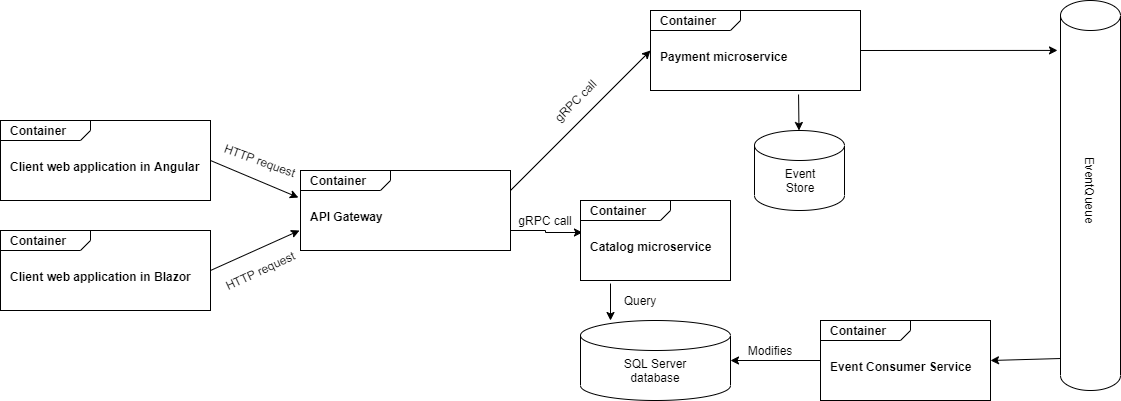

The diagram above was exported from draw.io. Its source (the exported page's mxGraphModel, read from the mxfile embedded in the PNG):
<mxGraphModel dx="1102" dy="615" grid="1" gridSize="10" guides="1" tooltips="1" connect="1" arrows="1" fold="1" page="1" pageScale="1.5" pageWidth="1169" pageHeight="826" background="none" math="0" shadow="0">
  <root>
    <mxCell id="0" style=";html=1;" />
    <mxCell id="1" style=";html=1;" parent="0" />
    <mxCell id="7u_XijHB0sJqrWB-tN34-1" value="&lt;p style=&quot;margin: 0px ; margin-top: 4px ; margin-left: 10px ; text-align: left&quot;&gt;&lt;b&gt;Container&lt;/b&gt;&lt;/p&gt;&lt;p style=&quot;margin: 0px ; margin-top: 4px ; margin-left: 10px ; text-align: left&quot;&gt;&lt;b&gt;&lt;br&gt;&lt;/b&gt;&lt;/p&gt;&lt;p style=&quot;margin: 0px ; margin-top: 4px ; margin-left: 10px ; text-align: left&quot;&gt;&lt;b&gt;Client web application in Angular&lt;/b&gt;&lt;/p&gt;" style="html=1;strokeWidth=1;shape=mxgraph.sysml.package;html=1;overflow=fill;whiteSpace=wrap;" parent="1" vertex="1">
      <mxGeometry x="30" y="420" width="210" height="80" as="geometry" />
    </mxCell>
    <mxCell id="7u_XijHB0sJqrWB-tN34-2" value="&lt;p style=&quot;margin: 0px ; margin-top: 4px ; margin-left: 10px ; text-align: left&quot;&gt;&lt;b&gt;Container&lt;/b&gt;&lt;/p&gt;&lt;p style=&quot;margin: 0px ; margin-top: 4px ; margin-left: 10px ; text-align: left&quot;&gt;&lt;b&gt;&lt;br&gt;&lt;/b&gt;&lt;/p&gt;&lt;p style=&quot;margin: 0px ; margin-top: 4px ; margin-left: 10px ; text-align: left&quot;&gt;&lt;b&gt;Client web application in Blazor&lt;/b&gt;&lt;/p&gt;" style="html=1;strokeWidth=1;shape=mxgraph.sysml.package;html=1;overflow=fill;whiteSpace=wrap;" parent="1" vertex="1">
      <mxGeometry x="30" y="530" width="210" height="80" as="geometry" />
    </mxCell>
    <mxCell id="TWsxPkdSzftqZnt-7a14-8" style="edgeStyle=orthogonalEdgeStyle;rounded=0;orthogonalLoop=1;jettySize=auto;html=1;exitX=1;exitY=0.75;exitDx=0;exitDy=0;exitPerimeter=0;entryX=0.013;entryY=0.4;entryDx=0;entryDy=0;entryPerimeter=0;" edge="1" parent="1" source="7u_XijHB0sJqrWB-tN34-3" target="TWsxPkdSzftqZnt-7a14-1">
      <mxGeometry relative="1" as="geometry" />
    </mxCell>
    <mxCell id="7u_XijHB0sJqrWB-tN34-3" value="&lt;p style=&quot;margin: 0px ; margin-top: 4px ; margin-left: 10px ; text-align: left&quot;&gt;&lt;b&gt;Container&lt;/b&gt;&lt;/p&gt;&lt;p style=&quot;margin: 0px ; margin-top: 4px ; margin-left: 10px ; text-align: left&quot;&gt;&lt;b&gt;&lt;br&gt;&lt;/b&gt;&lt;/p&gt;&lt;p style=&quot;margin: 0px ; margin-top: 4px ; margin-left: 10px ; text-align: left&quot;&gt;&lt;b&gt;API Gateway&lt;/b&gt;&lt;/p&gt;" style="html=1;strokeWidth=1;shape=mxgraph.sysml.package;html=1;overflow=fill;whiteSpace=wrap;" parent="1" vertex="1">
      <mxGeometry x="330" y="470" width="210" height="80" as="geometry" />
    </mxCell>
    <mxCell id="7u_XijHB0sJqrWB-tN34-6" value="" style="endArrow=classic;html=1;exitX=1;exitY=0.5;exitDx=0;exitDy=0;exitPerimeter=0;entryX=-0.01;entryY=0.338;entryDx=0;entryDy=0;entryPerimeter=0;" parent="1" source="7u_XijHB0sJqrWB-tN34-1" target="7u_XijHB0sJqrWB-tN34-3" edge="1">
      <mxGeometry width="50" height="50" relative="1" as="geometry">
        <mxPoint x="10" y="535" as="sourcePoint" />
        <mxPoint x="60" y="485" as="targetPoint" />
      </mxGeometry>
    </mxCell>
    <mxCell id="7u_XijHB0sJqrWB-tN34-7" value="" style="endArrow=classic;html=1;exitX=1;exitY=0.5;exitDx=0;exitDy=0;exitPerimeter=0;" parent="1" source="7u_XijHB0sJqrWB-tN34-2" edge="1">
      <mxGeometry width="50" height="50" relative="1" as="geometry">
        <mxPoint x="170" y="550" as="sourcePoint" />
        <mxPoint x="329" y="530" as="targetPoint" />
      </mxGeometry>
    </mxCell>
    <mxCell id="7u_XijHB0sJqrWB-tN34-8" value="" style="shape=cylinder3;whiteSpace=wrap;html=1;boundedLbl=1;backgroundOutline=1;size=15;" parent="1" vertex="1">
      <mxGeometry x="610" y="620" width="150" height="80" as="geometry" />
    </mxCell>
    <mxCell id="7u_XijHB0sJqrWB-tN34-9" value="SQL Server database" style="text;html=1;strokeColor=none;fillColor=none;align=center;verticalAlign=middle;whiteSpace=wrap;rounded=0;" parent="1" vertex="1">
      <mxGeometry x="635" y="660" width="100" height="20" as="geometry" />
    </mxCell>
    <mxCell id="7u_XijHB0sJqrWB-tN34-10" value="" style="endArrow=classic;html=1;exitX=0.2;exitY=1.038;exitDx=0;exitDy=0;exitPerimeter=0;entryX=0.2;entryY=0;entryDx=0;entryDy=0;entryPerimeter=0;" parent="1" source="TWsxPkdSzftqZnt-7a14-1" target="7u_XijHB0sJqrWB-tN34-8" edge="1">
      <mxGeometry width="50" height="50" relative="1" as="geometry">
        <mxPoint x="610" y="550" as="sourcePoint" />
        <mxPoint x="590" y="570" as="targetPoint" />
      </mxGeometry>
    </mxCell>
    <mxCell id="7u_XijHB0sJqrWB-tN34-11" value="&lt;p style=&quot;margin: 0px ; margin-top: 4px ; margin-left: 10px ; text-align: left&quot;&gt;&lt;b&gt;Container&lt;/b&gt;&lt;/p&gt;&lt;p style=&quot;margin: 0px ; margin-top: 4px ; margin-left: 10px ; text-align: left&quot;&gt;&lt;b&gt;&lt;br&gt;&lt;/b&gt;&lt;/p&gt;&lt;p style=&quot;margin: 0px ; margin-top: 4px ; margin-left: 10px ; text-align: left&quot;&gt;&lt;b&gt;Payment microservice&lt;/b&gt;&lt;/p&gt;" style="html=1;strokeWidth=1;shape=mxgraph.sysml.package;html=1;overflow=fill;whiteSpace=wrap;" parent="1" vertex="1">
      <mxGeometry x="680" y="310" width="210" height="80" as="geometry" />
    </mxCell>
    <mxCell id="7u_XijHB0sJqrWB-tN34-12" value="" style="endArrow=classic;html=1;exitX=1;exitY=0.25;exitDx=0;exitDy=0;exitPerimeter=0;entryX=0;entryY=0.5;entryDx=0;entryDy=0;entryPerimeter=0;" parent="1" source="7u_XijHB0sJqrWB-tN34-3" target="7u_XijHB0sJqrWB-tN34-11" edge="1">
      <mxGeometry width="50" height="50" relative="1" as="geometry">
        <mxPoint x="610" y="550" as="sourcePoint" />
        <mxPoint x="660" y="500" as="targetPoint" />
      </mxGeometry>
    </mxCell>
    <mxCell id="7u_XijHB0sJqrWB-tN34-13" value="gRPC call" style="text;html=1;strokeColor=none;fillColor=none;align=center;verticalAlign=middle;whiteSpace=wrap;rounded=0;rotation=-45;" parent="1" vertex="1">
      <mxGeometry x="570" y="390" width="70" height="20" as="geometry" />
    </mxCell>
    <mxCell id="7u_XijHB0sJqrWB-tN34-14" value="Query" style="text;html=1;strokeColor=none;fillColor=none;align=center;verticalAlign=middle;whiteSpace=wrap;rounded=0;rotation=0;" parent="1" vertex="1">
      <mxGeometry x="650" y="590" width="40" height="20" as="geometry" />
    </mxCell>
    <mxCell id="7u_XijHB0sJqrWB-tN34-15" value="HTTP request" style="text;html=1;strokeColor=none;fillColor=none;align=center;verticalAlign=middle;whiteSpace=wrap;rounded=0;rotation=20;" parent="1" vertex="1">
      <mxGeometry x="240" y="450" width="100" height="20" as="geometry" />
    </mxCell>
    <mxCell id="7u_XijHB0sJqrWB-tN34-16" value="HTTP request" style="text;html=1;strokeColor=none;fillColor=none;align=center;verticalAlign=middle;whiteSpace=wrap;rounded=0;rotation=-25;" parent="1" vertex="1">
      <mxGeometry x="240" y="560" width="100" height="20" as="geometry" />
    </mxCell>
    <mxCell id="7u_XijHB0sJqrWB-tN34-17" value="&lt;p style=&quot;margin: 0px ; margin-top: 4px ; margin-left: 10px ; text-align: left&quot;&gt;&lt;b&gt;Container&lt;/b&gt;&lt;/p&gt;&lt;p style=&quot;margin: 0px ; margin-top: 4px ; margin-left: 10px ; text-align: left&quot;&gt;&lt;b&gt;&lt;br&gt;&lt;/b&gt;&lt;/p&gt;&lt;p style=&quot;margin: 0px ; margin-top: 4px ; margin-left: 10px ; text-align: left&quot;&gt;&lt;b&gt;Event Consumer Service&lt;/b&gt;&lt;/p&gt;" style="html=1;strokeWidth=1;shape=mxgraph.sysml.package;html=1;overflow=fill;whiteSpace=wrap;" parent="1" vertex="1">
      <mxGeometry x="850" y="620" width="170" height="80" as="geometry" />
    </mxCell>
    <mxCell id="7u_XijHB0sJqrWB-tN34-18" value="" style="endArrow=classic;html=1;exitX=0;exitY=0.5;exitDx=0;exitDy=0;exitPerimeter=0;entryX=1;entryY=0.5;entryDx=0;entryDy=0;entryPerimeter=0;" parent="1" source="7u_XijHB0sJqrWB-tN34-17" target="7u_XijHB0sJqrWB-tN34-8" edge="1">
      <mxGeometry width="50" height="50" relative="1" as="geometry">
        <mxPoint x="920" y="580" as="sourcePoint" />
        <mxPoint x="970" y="530" as="targetPoint" />
      </mxGeometry>
    </mxCell>
    <mxCell id="7u_XijHB0sJqrWB-tN34-19" value="Modifies" style="text;html=1;strokeColor=none;fillColor=none;align=center;verticalAlign=middle;whiteSpace=wrap;rounded=0;" parent="1" vertex="1">
      <mxGeometry x="770" y="640" width="60" height="20" as="geometry" />
    </mxCell>
    <mxCell id="7u_XijHB0sJqrWB-tN34-20" value="" style="shape=cylinder3;whiteSpace=wrap;html=1;boundedLbl=1;backgroundOutline=1;size=15;" parent="1" vertex="1">
      <mxGeometry x="784" y="430" width="90" height="80" as="geometry" />
    </mxCell>
    <mxCell id="7u_XijHB0sJqrWB-tN34-21" value="" style="endArrow=classic;html=1;exitX=0.705;exitY=1.05;exitDx=0;exitDy=0;exitPerimeter=0;" parent="1" source="7u_XijHB0sJqrWB-tN34-11" target="7u_XijHB0sJqrWB-tN34-20" edge="1">
      <mxGeometry width="50" height="50" relative="1" as="geometry">
        <mxPoint x="920" y="580" as="sourcePoint" />
        <mxPoint x="970" y="530" as="targetPoint" />
      </mxGeometry>
    </mxCell>
    <mxCell id="7u_XijHB0sJqrWB-tN34-22" value="Event Store" style="text;html=1;strokeColor=none;fillColor=none;align=center;verticalAlign=middle;whiteSpace=wrap;rounded=0;" parent="1" vertex="1">
      <mxGeometry x="800" y="470" width="60" height="20" as="geometry" />
    </mxCell>
    <mxCell id="7u_XijHB0sJqrWB-tN34-23" value="" style="shape=cylinder3;whiteSpace=wrap;html=1;boundedLbl=1;backgroundOutline=1;size=15;" parent="1" vertex="1">
      <mxGeometry x="1090" y="300" width="60" height="390" as="geometry" />
    </mxCell>
    <mxCell id="7u_XijHB0sJqrWB-tN34-24" value="EventQueue" style="text;html=1;strokeColor=none;fillColor=none;align=center;verticalAlign=middle;whiteSpace=wrap;rounded=0;rotation=90;" parent="1" vertex="1">
      <mxGeometry x="1100" y="480" width="40" height="20" as="geometry" />
    </mxCell>
    <mxCell id="7u_XijHB0sJqrWB-tN34-25" value="" style="endArrow=classic;html=1;exitX=1;exitY=0.5;exitDx=0;exitDy=0;exitPerimeter=0;entryX=-0.05;entryY=0.128;entryDx=0;entryDy=0;entryPerimeter=0;" parent="1" source="7u_XijHB0sJqrWB-tN34-11" target="7u_XijHB0sJqrWB-tN34-23" edge="1">
      <mxGeometry width="50" height="50" relative="1" as="geometry">
        <mxPoint x="920" y="570" as="sourcePoint" />
        <mxPoint x="970" y="520" as="targetPoint" />
      </mxGeometry>
    </mxCell>
    <mxCell id="7u_XijHB0sJqrWB-tN34-26" value="" style="endArrow=classic;html=1;exitX=0;exitY=0.918;exitDx=0;exitDy=0;exitPerimeter=0;entryX=1;entryY=0.5;entryDx=0;entryDy=0;entryPerimeter=0;" parent="1" source="7u_XijHB0sJqrWB-tN34-23" target="7u_XijHB0sJqrWB-tN34-17" edge="1">
      <mxGeometry width="50" height="50" relative="1" as="geometry">
        <mxPoint x="920" y="570" as="sourcePoint" />
        <mxPoint x="970" y="520" as="targetPoint" />
      </mxGeometry>
    </mxCell>
    <mxCell id="TWsxPkdSzftqZnt-7a14-1" value="&lt;p style=&quot;margin: 0px ; margin-top: 4px ; margin-left: 10px ; text-align: left&quot;&gt;&lt;b&gt;Container&lt;/b&gt;&lt;/p&gt;&lt;p style=&quot;margin: 0px ; margin-top: 4px ; margin-left: 10px ; text-align: left&quot;&gt;&lt;b&gt;&lt;br&gt;&lt;/b&gt;&lt;/p&gt;&lt;p style=&quot;margin: 0px ; margin-top: 4px ; margin-left: 10px ; text-align: left&quot;&gt;&lt;b&gt;Catalog&amp;nbsp;&lt;/b&gt;&lt;b&gt;microservice&lt;/b&gt;&lt;/p&gt;" style="html=1;strokeWidth=1;shape=mxgraph.sysml.package;html=1;overflow=fill;whiteSpace=wrap;" vertex="1" parent="1">
      <mxGeometry x="610" y="500" width="150" height="80" as="geometry" />
    </mxCell>
    <mxCell id="TWsxPkdSzftqZnt-7a14-4" value="gRPC call" style="text;html=1;strokeColor=none;fillColor=none;align=center;verticalAlign=middle;whiteSpace=wrap;rounded=0;rotation=0;" vertex="1" parent="1">
      <mxGeometry x="540" y="510" width="70" height="20" as="geometry" />
    </mxCell>
  </root>
</mxGraphModel>